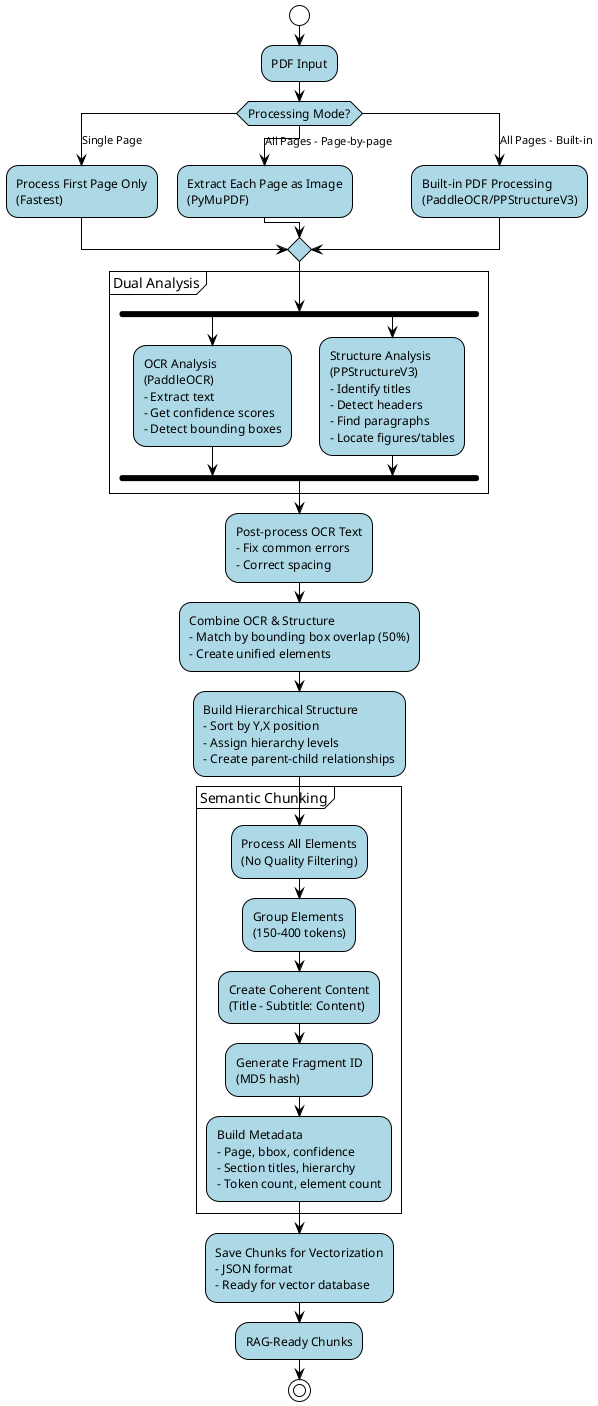

The diagram above was rendered by PlantUML. Its source (embedded in the PNG):
@startuml Enhanced Document Processor Activity Diagram
!theme plain
skinparam activity {
    BackgroundColor lightblue
    BorderColor black
    FontSize 12
}
skinparam decision {
    BackgroundColor lightyellow
    BorderColor black
}

start

:PDF Input;

switch (Processing Mode?)
case (Single Page)
    :Process First Page Only\n(Fastest);
case (All Pages - Page-by-page)
    :Extract Each Page as Image\n(PyMuPDF);
case (All Pages - Built-in)
    :Built-in PDF Processing\n(PaddleOCR/PPStructureV3);
endswitch

partition "Dual Analysis" {
    fork
        :OCR Analysis\n(PaddleOCR)\n- Extract text\n- Get confidence scores\n- Detect bounding boxes;
    fork again
        :Structure Analysis\n(PPStructureV3)\n- Identify titles\n- Detect headers\n- Find paragraphs\n- Locate figures/tables;
    end fork
}

:Post-process OCR Text\n- Fix common errors\n- Correct spacing;

:Combine OCR & Structure\n- Match by bounding box overlap (50%)\n- Create unified elements;

:Build Hierarchical Structure\n- Sort by Y,X position\n- Assign hierarchy levels\n- Create parent-child relationships;

partition "Semantic Chunking" {
    :Process All Elements\n(No Quality Filtering);
    :Group Elements\n(150-400 tokens);
    :Create Coherent Content\n(Title - Subtitle: Content);
    :Generate Fragment ID\n(MD5 hash);
    :Build Metadata\n- Page, bbox, confidence\n- Section titles, hierarchy\n- Token count, element count;
}

:Save Chunks for Vectorization\n- JSON format\n- Ready for vector database;

:RAG-Ready Chunks;

stop

@enduml